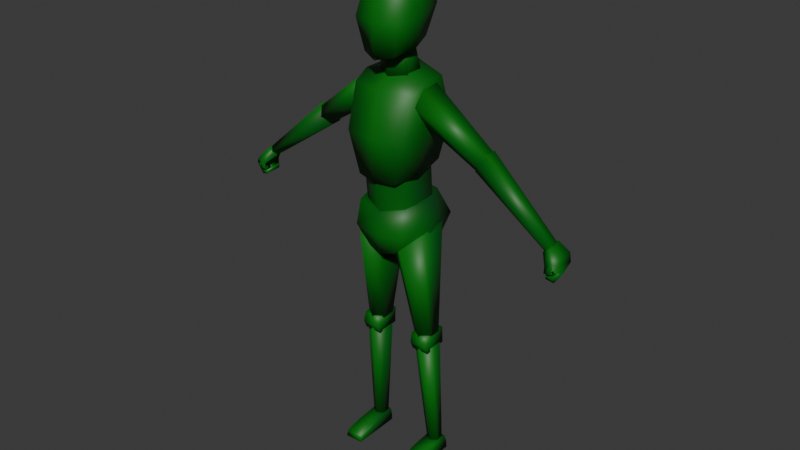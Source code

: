 # Source: human.blend  (saved by Blender 4.1.24; exported with 4.5.12 LTS)
import bpy
from mathutils import Matrix  # noqa: F401  (used for matrix-valued properties, if any)

bpy.ops.wm.read_factory_settings(use_empty=True)
scene = bpy.context.scene
scene.name = 'Scene'

# ---- collections
col_collection = bpy.data.collections.new('Collection'); scene.collection.children.link(col_collection)

# ---- materials (node trees are filled in below, after node groups)
mat_untextured = bpy.data.materials.new('Untextured')
mat_untextured.alpha_threshold = 0.0
mat_untextured.use_transparent_shadow = False
mat_untextured.roughness = 0.5
mat_untextured.line_color = (0.0, 0.0, 0.0, 1.0)

# ---- material node trees
mat_untextured.use_nodes = True; mat_untextured.node_tree.nodes.clear()
_N = mat_untextured.node_tree.nodes; _L = mat_untextured.node_tree.links
n0 = _N.new('ShaderNodeOutputMaterial'); n0.name = 'Material Output'; n0.location = (300, 300)
n1 = _N.new('ShaderNodeBsdfPrincipled'); n1.name = 'Principled BSDF'; n1.location = (10, 300)
n1.distribution = 'GGX'
n1.subsurface_method = 'RANDOM_WALK_SKIN'
n1.inputs[3].default_value = 1.45
n1.inputs[27].default_value = (0.0, 0.0, 0.0, 1.0)
n1.inputs[28].default_value = 1.0
n2 = _N.new('ShaderNodeVertexColor'); n2.name = 'Color Attribute'; n2.location = (-242, 281)
n2.layer_name = 'Col'
_L.new(n1.outputs[0], n0.inputs[0])
_L.new(n2.outputs[0], n1.inputs[0])
n0.is_active_output = True

# ---- world
world_world = bpy.data.worlds.new('World'); scene.world = world_world
world_world.use_nodes = True; world_world.node_tree.nodes.clear()
_N = world_world.node_tree.nodes; _L = world_world.node_tree.links
n0 = _N.new('ShaderNodeOutputWorld'); n0.name = 'World Output'; n0.location = (300, 300)
n1 = _N.new('ShaderNodeBackground'); n1.name = 'Background'; n1.location = (10, 300)
n1.inputs[0].default_value = (0.05088, 0.05088, 0.05088, 1.0)
_L.new(n1.outputs[0], n0.inputs[0])
n0.is_active_output = True
world_world.color = (0.05088, 0.05088, 0.05088)
world_world.use_sun_shadow = False
world_world.sun_shadow_jitter_overblur = 0.0

# ---- meshes
me_cylinder_002 = bpy.data.meshes.new('Cylinder.002')
me_cylinder_002.from_pydata([(0.11, 0.1479, 0.5283), (0.07336, 0.2211, 0.9059), (0.1449, 0.1234, 0.5272), (0.133, 0.1885, 0.9576), (0.1447, 0.07477, 0.5272), (0.1402, 0.06169, 0.9589), (0.1096, 0.05054, 0.5283), (0.087, 0.0019, 0.9099), (0.0714, 0.0748, 0.5275), (0.03508, 0.04586, 0.8708), (0.07161, 0.1235, 0.5275), (0.02782, 0.1727, 0.8695), (0.06144, 0.0693, 1.587), (0.07069, 0.1075, 1.811), (0.06442, 0.2299, 1.611), (0.07077, 0.2535, 1.818), (0.09085, 0.1486, 1.604), (0.08525, 0.1755, 1.835), (0.08296, 0.2706, 1.714), (0.08651, 0.06662, 1.7), (0.111, 0.1558, 1.711), (-3.153e-17, 0.2676, 1.594), (0.0, 0.285, 1.834), (-3.1e-17, 0.0419, 1.577), (-3.571e-17, 0.08553, 1.814), (-3.675e-17, 0.1743, 1.864), (-3.134e-17, 0.143, 1.589), (-3.341e-17, 0.04765, 1.699), (0.0, 0.3132, 1.718), (5.694e-11, 0.2389, 1.487), (5.694e-11, 0.2177, 1.603), (0.05872, 0.2051, 1.484), (0.05041, 0.1887, 1.601), (0.05872, 0.1375, 1.478), (0.05041, 0.1307, 1.596), (5.694e-11, 0.1038, 1.475), (5.694e-11, 0.1017, 1.593), (-0.05872, 0.1375, 1.478), (-0.05041, 0.1307, 1.596), (-0.05872, 0.2051, 1.484), (-0.05041, 0.1887, 1.601), (0.07718, 0.01525, 1.16), (0.1216, 0.08124, 1.465), (0.09931, 0.2235, 1.176), (0.1204, 0.2334, 1.486), (0.109, 0.09945, 1.161), (0.1274, 0.1431, 1.489), (0.1251, 0.2648, 1.323), (0.1141, 0.01695, 1.316), (0.1311, 0.1074, 1.302), (-2.339e-17, 0.2359, 1.18), (-2.995e-17, 0.2537, 1.514), (-2.264e-17, -0.001002, 1.153), (-2.889e-17, 0.05519, 1.469), (-3.005e-17, 0.1418, 1.524), (-2.263e-17, 0.111, 1.148), (-2.585e-17, -0.0004768, 1.316), (-2.624e-17, 0.2649, 1.325), (-0.0005829, 0.2171, 1.029), (0.0, 0.2285, 1.2), (0.1034, 0.1754, 1.019), (0.09599, 0.1863, 1.194), (0.08263, 0.05117, 1.024), (0.09022, 0.05657, 1.186), (0.0, 0.01831, 1.018), (0.0, 0.00396, 1.186), (0.05695, 0.01382, 0.8855), (0.09087, 0.02304, 1.054), (0.09548, 0.2198, 0.8746), (0.09144, 0.2177, 1.063), (0.09087, 0.1082, 0.88), (0.1128, 0.1233, 1.053), (0.1221, 0.2503, 0.9598), (0.1042, 0.006725, 0.956), (0.141, 0.1114, 0.9524), (4.246e-19, 0.2254, 0.8704), (2.398e-19, 0.2369, 1.057), (4.311e-19, 0.01235, 0.8643), (2.63e-19, 0.01362, 1.034), (-1.472e-17, 0.1012, 1.06), (-1.452e-17, 0.08565, 0.858), (3.465e-19, -0.009536, 0.95), (3.403e-19, 0.2559, 0.9556), (0.1336, 0.1104, 0.04582), (0.1106, 0.1443, 0.4749), (0.1583, 0.09619, 0.04709), (0.1511, 0.1206, 0.4797), (0.1583, 0.06787, 0.04982), (0.1517, 0.07199, 0.4809), (0.1336, 0.05373, 0.05127), (0.1101, 0.04733, 0.4792), (0.1089, 0.06791, 0.05), (0.07469, 0.0708, 0.4712), (0.1089, 0.09623, 0.04727), (0.07405, 0.1194, 0.47), (0.07872, 0.05263, 0.4656), (0.07632, 0.0525, 0.5342), (0.07853, 0.1415, 0.4674), (0.07616, 0.1467, 0.5312), (0.1469, 0.05284, 0.4679), (0.1445, 0.05272, 0.5366), (0.1467, 0.1417, 0.4698), (0.1443, 0.1469, 0.5336), (0.07778, 0.04248, 0.4978), (0.0774, 0.1426, 0.4981), (0.1457, 0.1435, 0.5022), (0.146, 0.04269, 0.5002), (0.1016, -0.0831, 0.01319), (0.1044, -0.01462, 0.05275), (0.1019, 0.1067, -0.001565), (0.1047, 0.1056, 0.05357), (0.1723, -0.08309, 0.0133), (0.1646, -0.01466, 0.05232), (0.1714, 0.1068, -0.001531), (0.164, 0.1055, 0.05311), (0.1033, -0.07508, 0.03778), (0.1032, 0.1091, 0.02379), (0.1678, 0.1099, 0.02496), (0.1689, -0.07509, 0.0377), (0.3369, 0.2099, 1.258), (0.1121, 0.2343, 1.416), (0.3595, 0.1893, 1.284), (0.115, 0.2027, 1.477), (0.3626, 0.1435, 1.286), (0.1214, 0.1285, 1.478), (0.3431, 0.1184, 1.261), (0.1247, 0.08419, 1.426), (0.32, 0.1387, 1.232), (0.1218, 0.1198, 1.36), (0.3169, 0.1845, 1.23), (0.1154, 0.194, 1.358), (0.6083, 0.1651, 1.048), (0.334, 0.2109, 1.26), (0.6255, 0.1518, 1.061), (0.3579, 0.1908, 1.294), (0.627, 0.1231, 1.061), (0.3613, 0.1446, 1.296), (0.6113, 0.1076, 1.049), (0.3408, 0.1186, 1.264), (0.5966, 0.1208, 1.036), (0.3169, 0.1387, 1.229), (0.5951, 0.1496, 1.035), (0.3134, 0.1848, 1.227), (0.6005, 0.1056, 1.041), (0.6247, 0.1026, 1.062), (0.5933, 0.1715, 1.043), (0.624, 0.1602, 1.064), (0.626, 0.0833, 0.977), (0.6256, 0.08282, 0.9617), (0.6244, 0.1496, 0.9811), (0.6255, 0.1461, 0.9613), (0.6437, 0.1658, 0.988), (0.6385, 0.1753, 1.011), (0.6576, 0.1757, 1.025), (0.6648, 0.1685, 0.9944), (0.6236, 0.07852, 1.009), (0.6543, 0.07926, 0.9964), (0.6821, 0.09118, 0.9933), (0.6559, 0.07906, 1.027), (0.6234, 0.0743, 0.9856), (0.6402, 0.089, 0.9938), (0.65, 0.08823, 0.9933), (0.6451, 0.07346, 0.9881), (0.6307, 0.1093, 0.972), (0.6404, 0.1138, 0.9839), (0.6557, 0.1048, 0.9851), (0.649, 0.09921, 0.9737), (0.1018, 0.01182, 0.005812), (0.1045, 0.04548, 0.05316), (0.1718, 0.01183, 0.005883), (0.1643, 0.04544, 0.05271), (0.1684, 0.01741, 0.03133), (0.1032, 0.01701, 0.03079), (0.6465, 0.1577, 0.9551), (0.6472, 0.08836, 0.9728), (0.6387, 0.1588, 0.9713), (0.6534, 0.08705, 0.9531)], [], [(0, 1, 3, 2), (2, 3, 5, 4), (4, 5, 7, 6), (6, 7, 9, 8), (3, 1, 11, 9), (8, 9, 11, 10), (10, 11, 1, 0), (2, 4, 6, 8), (28, 22, 15, 18), (20, 17, 13, 19), (26, 16, 12, 23), (21, 14, 16, 26), (18, 15, 17, 20), (14, 18, 20, 16), (16, 20, 19, 12), (21, 28, 18, 14), (12, 19, 27, 23), (15, 22, 25, 17), (17, 25, 24, 13), (19, 13, 24, 27), (29, 30, 32, 31), (31, 32, 34, 33), (33, 34, 36, 35), (35, 36, 38, 37), (30, 40, 38, 36), (37, 38, 40, 39), (39, 40, 30, 29), (29, 31, 33, 35), (57, 51, 44, 47), (49, 46, 42, 48), (55, 45, 41, 52), (50, 43, 45, 55), (47, 44, 46, 49), (43, 47, 49, 45), (45, 49, 48, 41), (50, 57, 47, 43), (41, 48, 56, 52), (44, 51, 54, 46), (46, 54, 53, 42), (48, 42, 53, 56), (58, 59, 61, 60), (60, 61, 63, 62), (62, 63, 65, 64), (82, 76, 69, 72), (74, 71, 67, 73), (80, 70, 66, 77), (75, 68, 70, 80), (72, 69, 71, 74), (68, 72, 74, 70), (70, 74, 73, 66), (75, 82, 72, 68), (66, 73, 81, 77), (69, 76, 79, 71), (71, 79, 78, 67), (73, 67, 78, 81), (83, 84, 86, 85), (85, 86, 88, 87), (87, 88, 90, 89), (89, 90, 92, 91), (86, 84, 94, 92), (91, 92, 94, 93), (93, 94, 84, 83), (85, 87, 89, 91), (103, 96, 98, 104), (104, 98, 102, 105), (105, 102, 100, 106), (106, 100, 96, 103), (97, 101, 99, 95), (102, 98, 96, 100), (99, 106, 103, 95), (101, 105, 106, 99), (97, 104, 105, 101), (95, 103, 104, 97), (172, 168, 110, 116), (116, 110, 114, 117), (171, 170, 112, 118), (118, 112, 108, 115), (167, 169, 111, 107), (170, 168, 108, 112), (111, 118, 115, 107), (169, 171, 118, 111), (109, 116, 117, 113), (167, 172, 116, 109), (119, 120, 122, 121), (121, 122, 124, 123), (123, 124, 126, 125), (125, 126, 128, 127), (122, 120, 130, 128), (127, 128, 130, 129), (129, 130, 120, 119), (121, 123, 125, 127), (131, 132, 134, 133), (133, 134, 136, 135), (135, 136, 138, 137), (137, 138, 140, 139), (134, 132, 142, 140), (139, 140, 142, 141), (141, 142, 132, 131), (133, 135, 137, 139), (143, 144, 146, 145), (175, 173, 150, 149), (149, 150, 148, 147), (155, 158, 144, 143), (175, 149, 147, 174), (153, 146, 144, 158), (173, 154, 157, 176), (154, 153, 158, 157), (145, 152, 155, 143), (152, 151, 156, 155), (174, 176, 157, 156), (158, 155, 159, 162), (145, 146, 153, 152), (152, 153, 154, 151), (160, 161, 165, 164), (157, 158, 162, 161), (155, 156, 160, 159), (156, 157, 161, 160), (164, 165, 166, 163), (159, 160, 164, 163), (162, 159, 163, 166), (161, 162, 166, 165), (107, 115, 172, 167), (113, 117, 171, 169), (114, 110, 168, 170), (109, 113, 169, 167), (117, 114, 170, 171), (115, 108, 168, 172), (147, 148, 176, 174), (150, 173, 176, 148), (151, 175, 174, 156), (151, 154, 173, 175), (136, 134, 140, 138), (131, 133, 139, 141), (119, 121, 127, 129), (124, 122, 128, 126), (88, 86, 92, 90), (83, 85, 91, 93), (5, 3, 9, 7), (0, 2, 8, 10), (32, 30, 36, 34), (39, 29, 35, 37)])
me_cylinder_002.polygons.foreach_set('use_smooth', [True] * 141)
_uv = me_cylinder_002.uv_layers.new(name='UVMap')
_uv.uv.foreach_set('vector', [1.0, 0.5, 1.0, 1.0, 0.8333, 1.0, 0.8333, 0.5, 0.8333, 0.5, 0.8333, 1.0, 0.6667, 1.0, 0.6667, 0.5, 0.6667, 0.5, 0.6667, 1.0, 0.5, 1.0, 0.5, 0.5, 0.5, 0.5, 0.5, 1.0, 0.3333, 1.0, 0.3333, 0.5, 0.4578, 0.37, 0.25, 0.49, 0.04215, 0.37, 0.04215, 0.13, 0.3333, 0.5, 0.3333, 1.0, 0.1667, 1.0, 0.1667, 0.5, 0.1667, 0.5, 0.1667, 1.0, -8.941e-08, 1.0, -8.941e-08, 0.5, 0.9578, 0.37, 0.9578, 0.13, 0.75, 0.01, 0.5422, 0.13, 0.5232, 0.375, 0.625, 0.375, 0.625, 0.5, 0.5232, 0.5, 0.5232, 0.625, 0.625, 0.625, 0.625, 0.75, 0.5232, 0.75, 0.25, 0.625, 0.375, 0.625, 0.375, 0.75, 0.25, 0.75, 0.25, 0.5, 0.375, 0.5, 0.375, 0.625, 0.25, 0.625, 0.5232, 0.5, 0.625, 0.5, 0.625, 0.625, 0.5232, 0.625, 0.375, 0.5, 0.5232, 0.5, 0.5232, 0.625, 0.375, 0.625, 0.375, 0.625, 0.5232, 0.625, 0.5232, 0.75, 0.375, 0.75, 0.375, 0.375, 0.5232, 0.375, 0.5232, 0.5, 0.375, 0.5, 0.375, 0.75, 0.5232, 0.75, 0.5232, 0.875, 0.375, 0.875, 0.625, 0.5, 0.75, 0.5, 0.75, 0.625, 0.625, 0.625, 0.625, 0.625, 0.75, 0.625, 0.75, 0.75, 0.625, 0.75, 0.5232, 0.75, 0.625, 0.75, 0.625, 0.875, 0.5232, 0.875, 1.0, 0.5, 1.0, 1.0, 0.8333, 1.0, 0.8333, 0.5, 0.8333, 0.5, 0.8333, 1.0, 0.6667, 1.0, 0.6667, 0.5, 0.6667, 0.5, 0.6667, 1.0, 0.5, 1.0, 0.5, 0.5, 0.5, 0.5, 0.5, 1.0, 0.3333, 1.0, 0.3333, 0.5, 0.25, 0.49, 0.04215, 0.37, 0.04215, 0.13, 0.25, 0.01, 0.3333, 0.5, 0.3333, 1.0, 0.1667, 1.0, 0.1667, 0.5, 0.1667, 0.5, 0.1667, 1.0, -8.941e-08, 1.0, -8.941e-08, 0.5, 0.75, 0.49, 0.9578, 0.37, 0.9578, 0.13, 0.75, 0.01, 0.5232, 0.375, 0.625, 0.375, 0.625, 0.5, 0.5232, 0.5, 0.5232, 0.625, 0.625, 0.625, 0.625, 0.75, 0.5232, 0.75, 0.25, 0.625, 0.375, 0.625, 0.375, 0.75, 0.25, 0.75, 0.25, 0.5, 0.375, 0.5, 0.375, 0.625, 0.25, 0.625, 0.5232, 0.5, 0.625, 0.5, 0.625, 0.625, 0.5232, 0.625, 0.375, 0.5, 0.5232, 0.5, 0.5232, 0.625, 0.375, 0.625, 0.375, 0.625, 0.5232, 0.625, 0.5232, 0.75, 0.375, 0.75, 0.375, 0.375, 0.5232, 0.375, 0.5232, 0.5, 0.375, 0.5, 0.375, 0.75, 0.5232, 0.75, 0.5232, 0.875, 0.375, 0.875, 0.625, 0.5, 0.75, 0.5, 0.75, 0.625, 0.625, 0.625, 0.625, 0.625, 0.75, 0.625, 0.75, 0.75, 0.625, 0.75, 0.5232, 0.75, 0.625, 0.75, 0.625, 0.875, 0.5232, 0.875, 1.0, 0.5, 1.0, 1.0, 0.8333, 1.0, 0.8333, 0.5, 0.8333, 0.5, 0.8333, 1.0, 0.6667, 1.0, 0.6667, 0.5, 0.6667, 0.5, 0.6667, 1.0, 0.5, 1.0, 0.5, 0.5, 0.5232, 0.375, 0.625, 0.375, 0.625, 0.5, 0.5232, 0.5, 0.5232, 0.625, 0.625, 0.625, 0.625, 0.75, 0.5232, 0.75, 0.25, 0.625, 0.375, 0.625, 0.375, 0.75, 0.25, 0.75, 0.25, 0.5, 0.375, 0.5, 0.375, 0.625, 0.25, 0.625, 0.5232, 0.5, 0.625, 0.5, 0.625, 0.625, 0.5232, 0.625, 0.375, 0.5, 0.5232, 0.5, 0.5232, 0.625, 0.375, 0.625, 0.375, 0.625, 0.5232, 0.625, 0.5232, 0.75, 0.375, 0.75, 0.375, 0.375, 0.5232, 0.375, 0.5232, 0.5, 0.375, 0.5, 0.375, 0.75, 0.5232, 0.75, 0.5232, 0.875, 0.375, 0.875, 0.625, 0.5, 0.75, 0.5, 0.75, 0.625, 0.625, 0.625, 0.625, 0.625, 0.75, 0.625, 0.75, 0.75, 0.625, 0.75, 0.5232, 0.75, 0.625, 0.75, 0.625, 0.875, 0.5232, 0.875, 1.0, 0.5, 1.0, 1.0, 0.8333, 1.0, 0.8333, 0.5, 0.8333, 0.5, 0.8333, 1.0, 0.6667, 1.0, 0.6667, 0.5, 0.6667, 0.5, 0.6667, 1.0, 0.5, 1.0, 0.5, 0.5, 0.5, 0.5, 0.5, 1.0, 0.3333, 1.0, 0.3333, 0.5, 0.4578, 0.37, 0.25, 0.49, 0.04215, 0.37, 0.04215, 0.13, 0.3333, 0.5, 0.3333, 1.0, 0.1667, 1.0, 0.1667, 0.5, 0.1667, 0.5, 0.1667, 1.0, -8.941e-08, 1.0, -8.941e-08, 0.5, 0.9578, 0.37, 0.9578, 0.13, 0.75, 0.01, 0.5422, 0.13, 0.5, 0.0, 0.625, 0.0, 0.625, 0.25, 0.5, 0.25, 0.5, 0.25, 0.625, 0.25, 0.625, 0.5, 0.5, 0.5, 0.5, 0.5, 0.625, 0.5, 0.625, 0.75, 0.5, 0.75, 0.5, 0.75, 0.625, 0.75, 0.625, 1.0, 0.5, 1.0, 0.125, 0.5, 0.375, 0.5, 0.375, 0.75, 0.125, 0.75, 0.625, 0.5, 0.875, 0.5, 0.875, 0.75, 0.625, 0.75, 0.375, 0.75, 0.5, 0.75, 0.5, 1.0, 0.375, 1.0, 0.375, 0.5, 0.5, 0.5, 0.5, 0.75, 0.375, 0.75, 0.375, 0.25, 0.5, 0.25, 0.5, 0.5, 0.375, 0.5, 0.375, 0.0, 0.5, 0.0, 0.5, 0.25, 0.375, 0.25, 0.5, 0.125, 0.625, 0.125, 0.625, 0.25, 0.5, 0.25, 0.5, 0.25, 0.625, 0.25, 0.625, 0.5, 0.5, 0.5, 0.5, 0.625, 0.625, 0.625, 0.625, 0.75, 0.5, 0.75, 0.5, 0.75, 0.625, 0.75, 0.625, 1.0, 0.5, 1.0, 0.125, 0.625, 0.375, 0.625, 0.375, 0.75, 0.125, 0.75, 0.625, 0.625, 0.875, 0.625, 0.875, 0.75, 0.625, 0.75, 0.375, 0.75, 0.5, 0.75, 0.5, 1.0, 0.375, 1.0, 0.375, 0.625, 0.5, 0.625, 0.5, 0.75, 0.375, 0.75, 0.375, 0.25, 0.5, 0.25, 0.5, 0.5, 0.375, 0.5, 0.375, 0.125, 0.5, 0.125, 0.5, 0.25, 0.375, 0.25, 1.0, 0.5, 1.0, 1.0, 0.8333, 1.0, 0.8333, 0.5, 0.8333, 0.5, 0.8333, 1.0, 0.6667, 1.0, 0.6667, 0.5, 0.6667, 0.5, 0.6667, 1.0, 0.5, 1.0, 0.5, 0.5, 0.5, 0.5, 0.5, 1.0, 0.3333, 1.0, 0.3333, 0.5, 0.4578, 0.37, 0.25, 0.49, 0.04215, 0.37, 0.04215, 0.13, 0.3333, 0.5, 0.3333, 1.0, 0.1667, 1.0, 0.1667, 0.5, 0.1667, 0.5, 0.1667, 1.0, -8.941e-08, 1.0, -8.941e-08, 0.5, 0.9578, 0.37, 0.9578, 0.13, 0.75, 0.01, 0.5422, 0.13, 1.0, 0.5, 1.0, 1.0, 0.8333, 1.0, 0.8333, 0.5, 0.8333, 0.5, 0.8333, 1.0, 0.6667, 1.0, 0.6667, 0.5, 0.6667, 0.5, 0.6667, 1.0, 0.5, 1.0, 0.5, 0.5, 0.5, 0.5, 0.5, 1.0, 0.3333, 1.0, 0.3333, 0.5, 0.4578, 0.37, 0.25, 0.49, 0.04215, 0.37, 0.04215, 0.13, 0.3333, 0.5, 0.3333, 1.0, 0.1667, 1.0, 0.1667, 0.5, 0.1667, 0.5, 0.1667, 1.0, -8.941e-08, 1.0, -8.941e-08, 0.5, 0.9578, 0.37, 0.9578, 0.13, 0.75, 0.01, 0.5422, 0.13, 0.375, 0.0, 0.625, 0.0, 0.625, 0.25, 0.375, 0.25, 0.375, 0.4423, 0.625, 0.4423, 0.625, 0.5, 0.375, 0.5, 0.375, 0.5, 0.625, 0.5, 0.625, 0.75, 0.375, 0.75, 0.375, 0.9487, 0.625, 0.9487, 0.625, 1.0, 0.375, 1.0, 0.3173, 0.5, 0.375, 0.5, 0.375, 0.75, 0.3173, 0.75, 0.8237, 0.5, 0.875, 0.5, 0.875, 0.75, 0.8237, 0.75, 0.6827, 0.5, 0.7404, 0.5, 0.7404, 0.75, 0.6827, 0.75, 0.7404, 0.5, 0.8237, 0.5, 0.8237, 0.75, 0.7404, 0.75, 0.125, 0.5, 0.1763, 0.5, 0.1763, 0.75, 0.125, 0.75, 0.1763, 0.5, 0.2596, 0.5, 0.2596, 0.75, 0.1763, 0.75, 0.375, 0.8077, 0.625, 0.8077, 0.625, 0.8654, 0.375, 0.8654, 0.625, 0.9487, 0.375, 0.9487, 0.375, 0.9487, 0.625, 0.9487, 0.375, 0.25, 0.625, 0.25, 0.625, 0.3013, 0.375, 0.3013, 0.375, 0.3013, 0.625, 0.3013, 0.625, 0.3846, 0.375, 0.3846, 0.375, 0.8654, 0.625, 0.8654, 0.625, 0.8654, 0.375, 0.8654, 0.7404, 0.75, 0.8237, 0.75, 0.8237, 0.75, 0.7404, 0.75, 0.1763, 0.75, 0.2596, 0.75, 0.2596, 0.75, 0.1763, 0.75, 0.375, 0.8654, 0.625, 0.8654, 0.625, 0.8654, 0.375, 0.8654, 0.375, 0.8654, 0.625, 0.8654, 0.625, 0.9487, 0.375, 0.9487, 0.1763, 0.75, 0.2596, 0.75, 0.2596, 0.75, 0.1763, 0.75, 0.625, 0.9487, 0.375, 0.9487, 0.375, 0.9487, 0.625, 0.9487, 0.7404, 0.75, 0.8237, 0.75, 0.8237, 0.75, 0.7404, 0.75, 0.375, 0.0, 0.5, 0.0, 0.5, 0.125, 0.375, 0.125, 0.375, 0.5, 0.5, 0.5, 0.5, 0.625, 0.375, 0.625, 0.625, 0.5, 0.875, 0.5, 0.875, 0.625, 0.625, 0.625, 0.125, 0.5, 0.375, 0.5, 0.375, 0.625, 0.125, 0.625, 0.5, 0.5, 0.625, 0.5, 0.625, 0.625, 0.5, 0.625, 0.5, 0.0, 0.625, 0.0, 0.625, 0.125, 0.5, 0.125, 0.375, 0.75, 0.625, 0.75, 0.625, 0.8077, 0.375, 0.8077, 0.625, 0.5, 0.6827, 0.5, 0.6827, 0.75, 0.625, 0.75, 0.2596, 0.5, 0.3173, 0.5, 0.3173, 0.75, 0.2596, 0.75, 0.375, 0.3846, 0.625, 0.3846, 0.625, 0.4423, 0.375, 0.4423, 0.4578, 0.13, 0.4578, 0.37, 0.04215, 0.13, 0.25, 0.01, 0.75, 0.49, 0.9578, 0.37, 0.5422, 0.13, 0.5422, 0.37, 0.75, 0.49, 0.9578, 0.37, 0.5422, 0.13, 0.5422, 0.37, 0.4578, 0.13, 0.4578, 0.37, 0.04215, 0.13, 0.25, 0.01, 0.4578, 0.13, 0.4578, 0.37, 0.04215, 0.13, 0.25, 0.01, 0.75, 0.49, 0.9578, 0.37, 0.5422, 0.13, 0.5422, 0.37, 0.4578, 0.13, 0.4578, 0.37, 0.04215, 0.13, 0.25, 0.01, 0.75, 0.49, 0.9578, 0.37, 0.5422, 0.13, 0.5422, 0.37, 0.4578, 0.37, 0.25, 0.49, 0.25, 0.01, 0.4578, 0.13, 0.5422, 0.37, 0.75, 0.49, 0.75, 0.01, 0.5422, 0.13])
_ca = me_cylinder_002.color_attributes.new('Col', 'BYTE_COLOR', 'CORNER')
_ca.data.foreach_set('color', [0.003035, 0.1046, 0.008023, 1.0, 0.003677, 0.06663, 0.0137, 1.0, 0.003347, 0.07819, 0.01161, 1.0, 0.003035, 0.107, 0.008023, 1.0, 0.003035, 0.107, 0.008023, 1.0, 0.003347, 0.07819, 0.01161, 1.0, 0.002125, 0.1651, 0.005182, 1.0, 0.002125, 0.1651, 0.005182, 1.0, 0.002125, 0.1651, 0.005182, 1.0, 0.002125, 0.1651, 0.005182, 1.0, 0.002125, 0.1651, 0.005182, 1.0, 0.002125, 0.1651, 0.005182, 1.0, 0.002125, 0.1651, 0.005182, 1.0, 0.002125, 0.1651, 0.005182, 1.0, 0.002125, 0.1559, 0.005182, 1.0, 0.001821, 0.107, 0.004391, 1.0, 0.003347, 0.07819, 0.01161, 1.0, 0.003677, 0.06663, 0.0137, 1.0, 0.002732, 0.09084, 0.008023, 1.0, 0.002125, 0.1559, 0.005182, 1.0, 0.001821, 0.107, 0.004391, 1.0, 0.002125, 0.1559, 0.005182, 1.0, 0.002732, 0.09084, 0.008023, 1.0, 0.002732, 0.1046, 0.008023, 1.0, 0.002732, 0.1046, 0.008023, 1.0, 0.002732, 0.09084, 0.008023, 1.0, 0.003677, 0.06663, 0.0137, 1.0, 0.003035, 0.1046, 0.008023, 1.0, 0.003035, 0.107, 0.008023, 1.0, 0.002125, 0.1651, 0.005182, 1.0, 0.002125, 0.1651, 0.005182, 1.0, 0.001821, 0.107, 0.004391, 1.0, 0.002125, 0.1274, 0.004391, 1.0, 0.002125, 0.1651, 0.005182, 1.0, 0.002125, 0.162, 0.005182, 1.0, 0.002125, 0.1274, 0.004391, 1.0, 0.002125, 0.1274, 0.004777, 1.0, 0.002125, 0.1651, 0.005182, 1.0, 0.002125, 0.1651, 0.005182, 1.0, 0.002125, 0.1651, 0.005182, 1.0, 0.001821, 0.1274, 0.004391, 1.0, 0.001821, 0.1274, 0.004391, 1.0, 0.001821, 0.1274, 0.004391, 1.0, 0.002125, 0.1274, 0.004391, 1.0, 0.001821, 0.1274, 0.004391, 1.0, 0.001821, 0.1274, 0.004391, 1.0, 0.001821, 0.1274, 0.004391, 1.0, 0.001821, 0.1274, 0.004391, 1.0, 0.002125, 0.1274, 0.004391, 1.0, 0.002125, 0.162, 0.005182, 1.0, 0.002125, 0.1651, 0.005182, 1.0, 0.002125, 0.1274, 0.004777, 1.0, 0.001821, 0.1274, 0.004391, 1.0, 0.002125, 0.1274, 0.004391, 1.0, 0.002125, 0.1274, 0.004777, 1.0, 0.001821, 0.1274, 0.004391, 1.0, 0.001821, 0.1274, 0.004391, 1.0, 0.002125, 0.1274, 0.004777, 1.0, 0.002125, 0.1651, 0.005182, 1.0, 0.001821, 0.1274, 0.004391, 1.0, 0.001821, 0.1274, 0.004391, 1.0, 0.002125, 0.1274, 0.004391, 1.0, 0.002125, 0.1274, 0.004391, 1.0, 0.001821, 0.1274, 0.004391, 1.0, 0.001821, 0.1274, 0.004391, 1.0, 0.002125, 0.1651, 0.005182, 1.0, 0.002125, 0.1651, 0.005182, 1.0, 0.002125, 0.1274, 0.004391, 1.0, 0.002125, 0.162, 0.005182, 1.0, 0.002125, 0.1651, 0.005182, 1.0, 0.002125, 0.1651, 0.005182, 1.0, 0.002125, 0.1651, 0.005182, 1.0, 0.002125, 0.1651, 0.005182, 1.0, 0.002125, 0.1651, 0.005182, 1.0, 0.002125, 0.1651, 0.005182, 1.0, 0.002125, 0.1651, 0.005182, 1.0, 0.002125, 0.1651, 0.005182, 1.0, 0.002125, 0.1651, 0.005182, 1.0, 0.002125, 0.1651, 0.005182, 1.0, 0.002125, 0.1651, 0.005182, 1.0, 0.001821, 0.1144, 0.004391, 1.0, 0.001821, 0.1274, 0.004391, 1.0, 0.001821, 0.1046, 0.004025, 1.0, 0.001518, 0.0999, 0.003677, 1.0, 0.001518, 0.0999, 0.003677, 1.0, 0.001821, 0.1046, 0.004025, 1.0, 0.002125, 0.1441, 0.004777, 1.0, 0.001518, 0.07819, 0.003347, 1.0, 0.001518, 0.07819, 0.003347, 1.0, 0.002125, 0.1441, 0.004777, 1.0, 0.001821, 0.1274, 0.004391, 1.0, 0.001518, 0.08866, 0.003677, 1.0, 0.001518, 0.08866, 0.003677, 1.0, 0.001821, 0.1274, 0.004391, 1.0, 0.002125, 0.1441, 0.004777, 1.0, 0.001518, 0.07819, 0.003347, 1.0, 0.001821, 0.1274, 0.004391, 1.0, 0.001821, 0.1046, 0.004025, 1.0, 0.002125, 0.1441, 0.004777, 1.0, 0.001821, 0.1274, 0.004391, 1.0, 0.001518, 0.07819, 0.003347, 1.0, 0.002125, 0.1441, 0.004777, 1.0, 0.001821, 0.1046, 0.004025, 1.0, 0.001518, 0.0999, 0.003677, 1.0, 0.001518, 0.0999, 0.003677, 1.0, 0.001821, 0.1046, 0.004025, 1.0, 0.001821, 0.1274, 0.004391, 1.0, 0.001821, 0.1144, 0.004391, 1.0, 0.001821, 0.1144, 0.004391, 1.0, 0.001518, 0.0999, 0.003677, 1.0, 0.001518, 0.07819, 0.003347, 1.0, 0.001518, 0.08866, 0.003677, 1.0, 0.001518, 0.0999, 0.003677, 1.0, 0.001821, 0.1274, 0.004391, 1.0, 0.001821, 0.1274, 0.004391, 1.0, 0.001821, 0.1274, 0.004391, 1.0, 0.001518, 0.09759, 0.003677, 1.0, 0.001821, 0.1301, 0.004391, 1.0, 0.002125, 0.1651, 0.005182, 1.0, 0.002125, 0.1301, 0.004777, 1.0, 0.002125, 0.1651, 0.005182, 1.0, 0.002125, 0.1022, 0.005182, 1.0, 0.001518, 0.0999, 0.003677, 1.0, 0.001518, 0.0999, 0.003677, 1.0, 0.002428, 0.08022, 0.007499, 1.0, 0.001821, 0.07227, 0.005605, 1.0, 0.002125, 0.1022, 0.005182, 1.0, 0.002125, 0.1651, 0.005182, 1.0, 0.001821, 0.1274, 0.004391, 1.0, 0.001821, 0.1274, 0.004391, 1.0, 0.001821, 0.1301, 0.004391, 1.0, 0.001518, 0.09759, 0.003677, 1.0, 0.001821, 0.07227, 0.005605, 1.0, 0.001821, 0.1274, 0.004391, 1.0, 0.001518, 0.09759, 0.003677, 1.0, 0.002125, 0.1022, 0.005182, 1.0, 0.002125, 0.1022, 0.005182, 1.0, 0.001518, 0.09759, 0.003677, 1.0, 0.002125, 0.1301, 0.004777, 1.0, 0.001518, 0.0999, 0.003677, 1.0, 0.002428, 0.08022, 0.007499, 1.0, 0.001518, 0.0999, 0.003677, 1.0, 0.001821, 0.1274, 0.004391, 1.0, 0.001821, 0.07227, 0.005605, 1.0, 0.001518, 0.0999, 0.003677, 1.0, 0.002125, 0.1301, 0.004777, 1.0, 0.002125, 0.1651, 0.005182, 1.0, 0.001518, 0.0999, 0.003677, 1.0, 0.001821, 0.1274, 0.004391, 1.0, 0.001821, 0.1274, 0.004391, 1.0, 0.002125, 0.159, 0.005182, 1.0, 0.001821, 0.1301, 0.004391, 1.0, 0.001821, 0.1301, 0.004391, 1.0, 0.002125, 0.159, 0.005182, 1.0, 0.002125, 0.1651, 0.005182, 1.0, 0.002125, 0.1651, 0.005182, 1.0, 0.002125, 0.1301, 0.004777, 1.0, 0.002125, 0.1651, 0.005182, 1.0, 0.002125, 0.1651, 0.005182, 1.0, 0.002125, 0.1651, 0.005182, 1.0, 0.003677, 0.05781, 0.0137, 1.0, 0.002428, 0.08866, 0.006049, 1.0, 0.002125, 0.08866, 0.004777, 1.0, 0.003347, 0.07819, 0.01444, 1.0, 0.003347, 0.07819, 0.01444, 1.0, 0.002125, 0.08866, 0.004777, 1.0, 0.001821, 0.1248, 0.004777, 1.0, 0.001821, 0.1274, 0.004391, 1.0, 0.001821, 0.1274, 0.004391, 1.0, 0.001821, 0.1248, 0.004777, 1.0, 0.001821, 0.1274, 0.004391, 1.0, 0.002125, 0.1274, 0.004391, 1.0, 0.003677, 0.07036, 0.01521, 1.0, 0.003347, 0.0648, 0.01229, 1.0, 0.003347, 0.06848, 0.01229, 1.0, 0.003677, 0.07036, 0.01444, 1.0, 0.002428, 0.1301, 0.006995, 1.0, 0.002125, 0.07227, 0.007499, 1.0, 0.002125, 0.1356, 0.004777, 1.0, 0.002125, 0.1651, 0.005182, 1.0, 0.002428, 0.1195, 0.005182, 1.0, 0.002125, 0.162, 0.005182, 1.0, 0.002125, 0.1651, 0.005182, 1.0, 0.002125, 0.1651, 0.005182, 1.0, 0.003347, 0.06848, 0.01096, 1.0, 0.003035, 0.07619, 0.01096, 1.0, 0.002125, 0.162, 0.005182, 1.0, 0.002428, 0.1195, 0.005182, 1.0, 0.003677, 0.07036, 0.01444, 1.0, 0.003347, 0.06848, 0.01229, 1.0, 0.002125, 0.07227, 0.007499, 1.0, 0.002428, 0.1301, 0.006995, 1.0, 0.003035, 0.07619, 0.01096, 1.0, 0.003677, 0.07036, 0.01444, 1.0, 0.002428, 0.1301, 0.006995, 1.0, 0.002125, 0.162, 0.005182, 1.0, 0.002125, 0.162, 0.005182, 1.0, 0.002428, 0.1301, 0.006995, 1.0, 0.002125, 0.1651, 0.005182, 1.0, 0.002125, 0.1651, 0.005182, 1.0, 0.003347, 0.06848, 0.01096, 1.0, 0.003677, 0.07036, 0.01521, 1.0, 0.003677, 0.07036, 0.01444, 1.0, 0.003035, 0.07619, 0.01096, 1.0, 0.002125, 0.1651, 0.005182, 1.0, 0.002125, 0.1651, 0.005182, 1.0, 0.002125, 0.159, 0.005182, 1.0, 0.002125, 0.1651, 0.005182, 1.0, 0.003347, 0.06848, 0.01229, 1.0, 0.003347, 0.0648, 0.01229, 1.0, 0.002732, 0.1095, 0.009134, 1.0, 0.002125, 0.07227, 0.007499, 1.0, 0.002125, 0.07227, 0.007499, 1.0, 0.002732, 0.1095, 0.009134, 1.0, 0.001821, 0.1022, 0.004391, 1.0, 0.002125, 0.1356, 0.004777, 1.0, 0.002125, 0.1651, 0.005182, 1.0, 0.002125, 0.1356, 0.004777, 1.0, 0.001821, 0.1022, 0.004391, 1.0, 0.002125, 0.159, 0.005182, 1.0, 0.003035, 0.1144, 0.009134, 1.0, 0.003035, 0.1046, 0.009134, 1.0, 0.003035, 0.1046, 0.009134, 1.0, 0.002732, 0.1329, 0.007499, 1.0, 0.002732, 0.1329, 0.007499, 1.0, 0.003035, 0.1046, 0.009134, 1.0, 0.002125, 0.1651, 0.005182, 1.0, 0.002125, 0.1651, 0.005182, 1.0, 0.002125, 0.1651, 0.005182, 1.0, 0.002125, 0.1651, 0.005182, 1.0, 0.002125, 0.1651, 0.005182, 1.0, 0.002125, 0.1651, 0.005182, 1.0, 0.002125, 0.1651, 0.005182, 1.0, 0.002125, 0.1651, 0.005182, 1.0, 0.001821, 0.1248, 0.004777, 1.0, 0.002428, 0.08228, 0.005605, 1.0, 0.003035, 0.1046, 0.009134, 1.0, 0.003035, 0.1046, 0.009134, 1.0, 0.003035, 0.1046, 0.009721, 1.0, 0.001821, 0.1248, 0.004777, 1.0, 0.002428, 0.08228, 0.005605, 1.0, 0.001821, 0.1248, 0.004777, 1.0, 0.003035, 0.1046, 0.009721, 1.0, 0.002732, 0.09084, 0.008023, 1.0, 0.002732, 0.09084, 0.008023, 1.0, 0.003035, 0.1046, 0.009721, 1.0, 0.003035, 0.1046, 0.009134, 1.0, 0.003035, 0.1144, 0.009134, 1.0, 0.002732, 0.1329, 0.007499, 1.0, 0.002125, 0.1651, 0.005182, 1.0, 0.002125, 0.1651, 0.005182, 1.0, 0.002428, 0.08228, 0.005605, 1.0, 0.002125, 0.1651, 0.005182, 1.0, 0.002125, 0.1651, 0.005182, 1.0, 0.002732, 0.1046, 0.007499, 1.0, 0.003035, 0.107, 0.008568, 1.0, 0.003035, 0.107, 0.008568, 1.0, 0.002732, 0.1046, 0.007499, 1.0, 0.003035, 0.1095, 0.008023, 1.0, 0.003035, 0.1046, 0.008568, 1.0, 0.003035, 0.1046, 0.008568, 1.0, 0.003035, 0.1095, 0.008023, 1.0, 0.002125, 0.1651, 0.005182, 1.0, 0.002125, 0.1651, 0.005182, 1.0, 0.002125, 0.1651, 0.005182, 1.0, 0.002125, 0.1651, 0.005182, 1.0, 0.002125, 0.1651, 0.005182, 1.0, 0.002125, 0.1651, 0.005182, 1.0, 0.003035, 0.107, 0.009721, 1.0, 0.003035, 0.107, 0.009721, 1.0, 0.002125, 0.1651, 0.005182, 1.0, 0.002125, 0.1651, 0.005182, 1.0, 0.003035, 0.1095, 0.008023, 1.0, 0.002732, 0.1046, 0.007499, 1.0, 0.002125, 0.1651, 0.005182, 1.0, 0.002125, 0.1651, 0.005182, 1.0, 0.002125, 0.1651, 0.005182, 1.0, 0.002125, 0.1651, 0.005182, 1.0, 0.002125, 0.1651, 0.005182, 1.0, 0.002125, 0.1651, 0.005182, 1.0, 0.003035, 0.107, 0.009721, 1.0, 0.003035, 0.1046, 0.008568, 1.0, 0.002125, 0.1651, 0.005182, 1.0, 0.002125, 0.1651, 0.005182, 1.0, 0.003035, 0.107, 0.009721, 1.0, 0.003035, 0.107, 0.008568, 1.0, 0.003035, 0.1046, 0.008568, 1.0, 0.003035, 0.107, 0.009721, 1.0, 0.002125, 0.1651, 0.005182, 1.0, 0.002125, 0.1651, 0.005182, 1.0, 0.003035, 0.107, 0.008568, 1.0, 0.003035, 0.107, 0.009721, 1.0, 0.003035, 0.1248, 0.008023, 1.0, 0.002732, 0.09084, 0.008023, 1.0, 0.003035, 0.09759, 0.009134, 1.0, 0.003035, 0.107, 0.008568, 1.0, 0.003035, 0.107, 0.008568, 1.0, 0.003035, 0.09759, 0.009134, 1.0, 0.003035, 0.1144, 0.009134, 1.0, 0.003035, 0.1221, 0.008568, 1.0, 0.002125, 0.1651, 0.005182, 1.0, 0.002125, 0.1651, 0.005182, 1.0, 0.002125, 0.1651, 0.005182, 1.0, 0.002125, 0.1651, 0.005182, 1.0, 0.002125, 0.1651, 0.005182, 1.0, 0.002125, 0.1651, 0.005182, 1.0, 0.002428, 0.1529, 0.006049, 1.0, 0.002125, 0.1651, 0.005182, 1.0, 0.002428, 0.1329, 0.007499, 1.0, 0.002125, 0.1651, 0.005182, 1.0, 0.002125, 0.1651, 0.005182, 1.0, 0.002125, 0.1651, 0.005182, 1.0, 0.002125, 0.1651, 0.005182, 1.0, 0.002732, 0.09084, 0.008023, 1.0, 0.002428, 0.1529, 0.006049, 1.0, 0.002125, 0.1651, 0.005182, 1.0, 0.002125, 0.1651, 0.005182, 1.0, 0.002125, 0.1651, 0.005182, 1.0, 0.002125, 0.1651, 0.005182, 1.0, 0.002125, 0.1651, 0.005182, 1.0, 0.002125, 0.1651, 0.005182, 1.0, 0.002125, 0.1651, 0.005182, 1.0, 0.002125, 0.1651, 0.005182, 1.0, 0.002125, 0.1651, 0.005182, 1.0, 0.003035, 0.107, 0.008023, 1.0, 0.003035, 0.107, 0.008568, 1.0, 0.003035, 0.1221, 0.008568, 1.0, 0.002732, 0.1248, 0.008023, 1.0, 0.002428, 0.1329, 0.007499, 1.0, 0.003035, 0.1248, 0.008023, 1.0, 0.003035, 0.107, 0.008568, 1.0, 0.003035, 0.107, 0.008023, 1.0, 0.002125, 0.1274, 0.004391, 1.0, 0.001821, 0.1274, 0.004391, 1.0, 0.001821, 0.1274, 0.004391, 1.0, 0.002125, 0.1274, 0.004391, 1.0, 0.002125, 0.1274, 0.004391, 1.0, 0.001821, 0.1274, 0.004391, 1.0, 0.002125, 0.1651, 0.005182, 1.0, 0.002125, 0.1651, 0.005182, 1.0, 0.002125, 0.1651, 0.005182, 1.0, 0.002125, 0.1651, 0.005182, 1.0, 0.002125, 0.162, 0.005182, 1.0, 0.002732, 0.0999, 0.006995, 1.0, 0.002732, 0.0999, 0.006995, 1.0, 0.002125, 0.162, 0.005182, 1.0, 0.001821, 0.1221, 0.004777, 1.0, 0.002125, 0.07819, 0.006049, 1.0, 0.001821, 0.1274, 0.004391, 1.0, 0.001821, 0.1274, 0.004391, 1.0, 0.001821, 0.1144, 0.004777, 1.0, 0.001821, 0.1221, 0.004777, 1.0, 0.002125, 0.07819, 0.006049, 1.0, 0.001821, 0.1221, 0.004777, 1.0, 0.001821, 0.1144, 0.004777, 1.0, 0.002428, 0.07819, 0.006049, 1.0, 0.002428, 0.07819, 0.006049, 1.0, 0.001821, 0.1144, 0.004777, 1.0, 0.001821, 0.1274, 0.004391, 1.0, 0.002125, 0.1274, 0.004391, 1.0, 0.002125, 0.1274, 0.004391, 1.0, 0.002125, 0.1651, 0.005182, 1.0, 0.002732, 0.0999, 0.006995, 1.0, 0.002125, 0.07819, 0.006049, 1.0, 0.001821, 0.1329, 0.004391, 1.0, 0.002125, 0.1274, 0.004391, 1.0, 0.002125, 0.1274, 0.004391, 1.0, 0.001821, 0.1356, 0.004777, 1.0, 0.001821, 0.1356, 0.004777, 1.0, 0.002125, 0.1274, 0.004391, 1.0, 0.002125, 0.1651, 0.005182, 1.0, 0.002428, 0.1384, 0.006995, 1.0, 0.002428, 0.1384, 0.006995, 1.0, 0.002125, 0.1651, 0.005182, 1.0, 0.002732, 0.1022, 0.006995, 1.0, 0.002428, 0.1384, 0.006995, 1.0, 0.002428, 0.1384, 0.006995, 1.0, 0.002732, 0.1022, 0.006995, 1.0, 0.002428, 0.0999, 0.006995, 1.0, 0.002732, 0.1356, 0.006995, 1.0, 0.002125, 0.1274, 0.004391, 1.0, 0.002125, 0.1274, 0.004391, 1.0, 0.002428, 0.08022, 0.006049, 1.0, 0.002428, 0.0999, 0.006995, 1.0, 0.002732, 0.1356, 0.006995, 1.0, 0.002428, 0.0999, 0.006995, 1.0, 0.002428, 0.08022, 0.006049, 1.0, 0.002428, 0.1095, 0.006512, 1.0, 0.002428, 0.1095, 0.006512, 1.0, 0.002428, 0.08022, 0.006049, 1.0, 0.002125, 0.1274, 0.004391, 1.0, 0.001821, 0.1329, 0.004391, 1.0, 0.001821, 0.1356, 0.004777, 1.0, 0.002428, 0.1384, 0.006995, 1.0, 0.002428, 0.1384, 0.006995, 1.0, 0.002732, 0.1356, 0.006995, 1.0, 0.002732, 0.1356, 0.006995, 1.0, 0.002125, 0.1651, 0.005182, 1.0, 0.001821, 0.1329, 0.004391, 1.0, 0.001821, 0.1329, 0.004391, 1.0, 0.002125, 0.147, 0.004777, 1.0, 0.002125, 0.1529, 0.004777, 1.0, 0.002428, 0.1301, 0.006049, 1.0, 0.002125, 0.1441, 0.004777, 1.0, 0.002125, 0.1441, 0.004777, 1.0, 0.002428, 0.1301, 0.006049, 1.0, 0.002428, 0.147, 0.006512, 1.0, 0.002428, 0.147, 0.006512, 1.0, 0.002428, 0.1413, 0.006512, 1.0, 0.002428, 0.147, 0.006512, 1.0, 0.002125, 0.1651, 0.005182, 1.0, 0.002732, 0.1356, 0.006995, 1.0, 0.002125, 0.147, 0.004777, 1.0, 0.002125, 0.1441, 0.004777, 1.0, 0.002428, 0.147, 0.006512, 1.0, 0.002428, 0.15, 0.006049, 1.0, 0.002125, 0.1413, 0.004777, 1.0, 0.001821, 0.1329, 0.004391, 1.0, 0.002125, 0.1651, 0.005182, 1.0, 0.002428, 0.147, 0.006512, 1.0, 0.002125, 0.1529, 0.004777, 1.0, 0.002125, 0.147, 0.004777, 1.0, 0.002428, 0.1529, 0.006049, 1.0, 0.002428, 0.1529, 0.006049, 1.0, 0.002125, 0.147, 0.004777, 1.0, 0.002125, 0.1413, 0.004777, 1.0, 0.002428, 0.147, 0.006512, 1.0, 0.002428, 0.1529, 0.006049, 1.0, 0.001821, 0.1329, 0.004391, 1.0, 0.002125, 0.1413, 0.004777, 1.0, 0.002428, 0.1413, 0.006512, 1.0, 0.002732, 0.1356, 0.006995, 1.0, 0.002125, 0.1413, 0.004777, 1.0, 0.002125, 0.1441, 0.004777, 1.0, 0.002125, 0.1529, 0.004777, 1.0, 0.002428, 0.1413, 0.006512, 1.0, 0.002428, 0.15, 0.006049, 1.0, 0.002428, 0.1529, 0.006049, 1.0, 0.002428, 0.1529, 0.006049, 1.0, 0.002125, 0.1529, 0.004777, 1.0, 0.002428, 0.147, 0.006512, 1.0, 0.002428, 0.1413, 0.006512, 1.0, 0.002428, 0.1441, 0.006512, 1.0, 0.002428, 0.147, 0.006512, 1.0, 0.001821, 0.1329, 0.004391, 1.0, 0.001821, 0.1329, 0.004391, 1.0, 0.002125, 0.1413, 0.004777, 1.0, 0.002125, 0.1413, 0.004777, 1.0, 0.002125, 0.1413, 0.004777, 1.0, 0.002125, 0.1413, 0.004777, 1.0, 0.002125, 0.147, 0.004777, 1.0, 0.002125, 0.1441, 0.004777, 1.0, 0.002125, 0.147, 0.004777, 1.0, 0.002125, 0.1651, 0.005182, 1.0, 0.002125, 0.15, 0.004777, 1.0, 0.002125, 0.147, 0.004777, 1.0, 0.002428, 0.1529, 0.006049, 1.0, 0.002428, 0.147, 0.006512, 1.0, 0.002428, 0.147, 0.006512, 1.0, 0.002125, 0.1651, 0.005182, 1.0, 0.002428, 0.1413, 0.006512, 1.0, 0.002125, 0.1529, 0.004777, 1.0, 0.002125, 0.147, 0.004777, 1.0, 0.002428, 0.1441, 0.006512, 1.0, 0.002125, 0.1529, 0.004777, 1.0, 0.002428, 0.1529, 0.006049, 1.0, 0.002125, 0.1651, 0.005182, 1.0, 0.002125, 0.147, 0.004777, 1.0, 0.002125, 0.147, 0.004777, 1.0, 0.002125, 0.15, 0.004777, 1.0, 0.002428, 0.15, 0.006049, 1.0, 0.002428, 0.1329, 0.006049, 1.0, 0.002428, 0.1441, 0.006512, 1.0, 0.002125, 0.147, 0.004777, 1.0, 0.002125, 0.147, 0.004777, 1.0, 0.002428, 0.1329, 0.006049, 1.0, 0.002428, 0.147, 0.006512, 1.0, 0.002428, 0.1441, 0.006512, 1.0, 0.002428, 0.1329, 0.006049, 1.0, 0.002428, 0.15, 0.006049, 1.0, 0.002125, 0.1651, 0.005182, 1.0, 0.002428, 0.147, 0.006512, 1.0, 0.002428, 0.15, 0.006049, 1.0, 0.002125, 0.15, 0.004777, 1.0, 0.002125, 0.1651, 0.005182, 1.0, 0.002125, 0.1651, 0.005182, 1.0, 0.003035, 0.1248, 0.008023, 1.0, 0.002428, 0.1329, 0.007499, 1.0, 0.002732, 0.1248, 0.008023, 1.0, 0.003035, 0.1221, 0.008568, 1.0, 0.002125, 0.1651, 0.005182, 1.0, 0.002125, 0.1651, 0.005182, 1.0, 0.003035, 0.1144, 0.009134, 1.0, 0.003035, 0.09759, 0.009134, 1.0, 0.002732, 0.09084, 0.008023, 1.0, 0.002125, 0.1651, 0.005182, 1.0, 0.003035, 0.107, 0.008023, 1.0, 0.002732, 0.1248, 0.008023, 1.0, 0.002125, 0.1651, 0.005182, 1.0, 0.002428, 0.1329, 0.007499, 1.0, 0.003035, 0.1221, 0.008568, 1.0, 0.003035, 0.1144, 0.009134, 1.0, 0.002125, 0.1651, 0.005182, 1.0, 0.002125, 0.1651, 0.005182, 1.0, 0.002125, 0.1651, 0.005182, 1.0, 0.002428, 0.1529, 0.006049, 1.0, 0.002732, 0.09084, 0.008023, 1.0, 0.003035, 0.1248, 0.008023, 1.0, 0.002428, 0.147, 0.006512, 1.0, 0.002428, 0.147, 0.006512, 1.0, 0.002428, 0.1529, 0.006049, 1.0, 0.002428, 0.15, 0.006049, 1.0, 0.002428, 0.1301, 0.006049, 1.0, 0.002125, 0.1529, 0.004777, 1.0, 0.002428, 0.1529, 0.006049, 1.0, 0.002428, 0.147, 0.006512, 1.0, 0.002125, 0.1441, 0.004777, 1.0, 0.002125, 0.147, 0.004777, 1.0, 0.002428, 0.15, 0.006049, 1.0, 0.002125, 0.1529, 0.004777, 1.0, 0.002125, 0.1441, 0.004777, 1.0, 0.002125, 0.147, 0.004777, 1.0, 0.002125, 0.1529, 0.004777, 1.0, 0.002125, 0.147, 0.004777, 1.0, 0.002125, 0.1651, 0.005182, 1.0, 0.002125, 0.1274, 0.004391, 1.0, 0.002428, 0.0999, 0.006995, 1.0, 0.002732, 0.1022, 0.006995, 1.0, 0.001821, 0.1329, 0.004391, 1.0, 0.001821, 0.1356, 0.004777, 1.0, 0.002732, 0.1356, 0.006995, 1.0, 0.002428, 0.1095, 0.006512, 1.0, 0.002125, 0.1274, 0.004391, 1.0, 0.002125, 0.1274, 0.004391, 1.0, 0.002125, 0.07819, 0.006049, 1.0, 0.002428, 0.07819, 0.006049, 1.0, 0.002125, 0.1651, 0.005182, 1.0, 0.001821, 0.1274, 0.004391, 1.0, 0.001821, 0.1221, 0.004777, 1.0, 0.002125, 0.162, 0.005182, 1.0, 0.002125, 0.1651, 0.005182, 1.0, 0.003035, 0.1046, 0.009134, 1.0, 0.001821, 0.1248, 0.004777, 1.0, 0.002125, 0.1651, 0.005182, 1.0, 0.003035, 0.1144, 0.009134, 1.0, 0.002732, 0.1329, 0.007499, 1.0, 0.002428, 0.08228, 0.005605, 1.0, 0.002732, 0.09084, 0.008023, 1.0, 0.002125, 0.1651, 0.005182, 1.0, 0.003347, 0.07819, 0.01161, 1.0, 0.002125, 0.1559, 0.005182, 1.0, 0.002125, 0.1651, 0.005182, 1.0, 0.003035, 0.1046, 0.008023, 1.0, 0.003035, 0.107, 0.008023, 1.0, 0.001821, 0.107, 0.004391, 1.0, 0.002732, 0.1046, 0.008023, 1.0, 0.001821, 0.1046, 0.004025, 1.0, 0.001821, 0.1274, 0.004391, 1.0, 0.001821, 0.1274, 0.004391, 1.0, 0.002125, 0.1441, 0.004777, 1.0, 0.001518, 0.0999, 0.003677, 1.0, 0.001821, 0.1144, 0.004391, 1.0, 0.001518, 0.08866, 0.003677, 1.0, 0.001518, 0.07819, 0.003347, 1.0])
me_cylinder_002.materials.append(mat_untextured)
me_cylinder_002.use_mirror_x = True
me_cylinder_002.update()

# ---- objects
ob_human = bpy.data.objects.new('Human', me_cylinder_002)

# ---- transforms, parenting, visibility, modifiers, constraints
ob_human.location = (0.0, 0.0, 0.0)
ob_human.rotation_euler = (0.08856, 1.964e-17, 8.701e-19)
ob_human.scale = (2673.0, 2673.0, 2673.0)
ob_human.use_mesh_mirror_x = True
_vg = ob_human.vertex_groups.new(name='Root')
_vg = ob_human.vertex_groups.new(name='Hips')
_vg = ob_human.vertex_groups.new(name='Navel')
_vg = ob_human.vertex_groups.new(name='Spine')
_vg = ob_human.vertex_groups.new(name='Neck')
_vg = ob_human.vertex_groups.new(name='Head')
_vg = ob_human.vertex_groups.new(name='UpperArm.L')
_vg = ob_human.vertex_groups.new(name='LowerArm.L')
_vg = ob_human.vertex_groups.new(name='Hand.L')
_vg = ob_human.vertex_groups.new(name='UpperArm.R')
_vg = ob_human.vertex_groups.new(name='LowerArm.R')
_vg = ob_human.vertex_groups.new(name='Hand.R')
_vg = ob_human.vertex_groups.new(name='UpperLeg.L')
_vg = ob_human.vertex_groups.new(name='LowerLeg.L')
_vg = ob_human.vertex_groups.new(name='Foot.L')
_vg = ob_human.vertex_groups.new(name='Toe.L')
_vg = ob_human.vertex_groups.new(name='UpperLeg.R')
_vg = ob_human.vertex_groups.new(name='LowerLeg.R')
_vg = ob_human.vertex_groups.new(name='Foot.R')
_vg = ob_human.vertex_groups.new(name='Toe.R')
_m = ob_human.modifiers.new('Mirror', 'MIRROR')

# ---- collection membership
col_collection.objects.link(ob_human)

# ---- scene / render settings (as saved in the file)
scene.frame_start = 1; scene.frame_end = 250; scene.frame_set(1)
scene.render.engine = 'BLENDER_EEVEE_NEXT'
scene.cycles.sampling_pattern = 'TABULATED_SOBOL'
scene.eevee.ray_tracing_options.trace_max_roughness = 0.0
bpy.context.view_layer.update()

# ---- added for rendering (the .blend has no active camera and no usable light): camera, sun
cam_auto = bpy.data.cameras.new('AutoCamera')
cam_auto.lens = 50.0
cam_auto.sensor_width = 36.0
cam_auto.clip_end = 104142.0
ob_auto_camera = bpy.data.objects.new('AutoCamera', cam_auto)
scene.collection.objects.link(ob_auto_camera)
ob_auto_camera.location = (5934.04, -7034.64, 7253.18)
ob_auto_camera.rotation_euler = (1.09748, -7.21219e-08, 0.694738)
scene.camera = ob_auto_camera
light_auto_sun = bpy.data.lights.new('AutoSun', 'SUN')
light_auto_sun.energy = 3.0
light_auto_sun.angle = 0.0523599
ob_auto_sun = bpy.data.objects.new('AutoSun', light_auto_sun)
scene.collection.objects.link(ob_auto_sun)
ob_auto_sun.rotation_euler = (0.872665, 0.174533, 0.523599)
bpy.context.view_layer.update()
